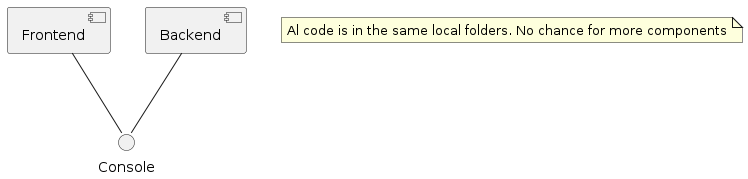

The diagram above was rendered by PlantUML. Its source (embedded in the PNG):
@startuml "Component Diagram"

component Frontend
component Backend

interface Console

Frontend -- Console
Backend -- Console

note "Al code is in the same local folders. No chance for more components" as N1

@enduml